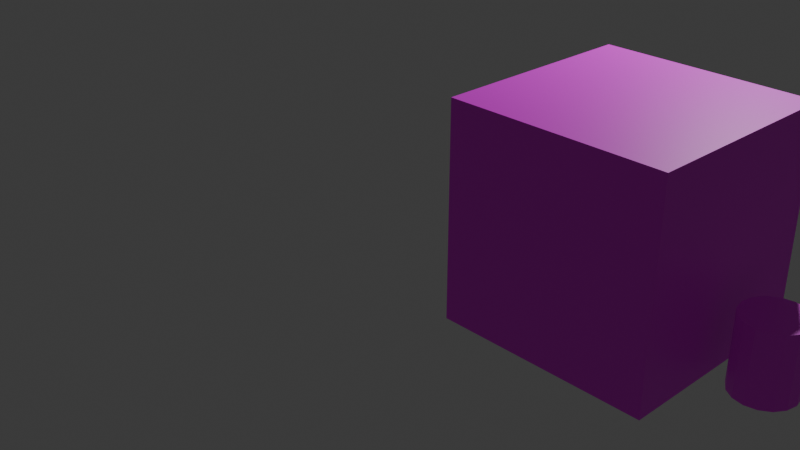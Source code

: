 # Source: uvsection.blend  (saved by Blender 4.2.66; exported with 4.5.12 LTS)
import bpy
from mathutils import Matrix  # noqa: F401  (used for matrix-valued properties, if any)

bpy.ops.wm.read_factory_settings(use_empty=True)
scene = bpy.context.scene
scene.name = 'Scene'

# ---- collections
col_collection = bpy.data.collections.new('Collection'); scene.collection.children.link(col_collection)

# ---- images (referenced by path relative to the original .blend; pixels are not part of the script)
import os
ASSET_DIR = os.environ.get("B2B_ASSET_DIR", "")  # directory of the original .blend (textures are referenced by path, not embedded)
HERE = os.path.dirname(os.path.abspath(__file__))  # packed textures are extracted next to this script under _unpacked/

def load_image(name, relpath, width, height, colorspace="sRGB"):
    """Load a texture the original file referenced (path relative to the .blend, or extracted next to this script)."""
    p = next((c for c in (os.path.join(HERE, relpath), os.path.join(ASSET_DIR, relpath)) if relpath and os.path.exists(c)), "")
    if p:
        img = bpy.data.images.load(p, check_existing=True)
        img.name = name
    else:  # same state as the original file: an image datablock whose file is absent (Cycles renders it pink)
        img = bpy.data.images.new(name, width, height)
        img.source = "FILE"
        img.filepath = "//" + (relpath or name)
    img.colorspace_settings.name = colorspace
    return img
img_buildingsderelict0132_600_jpg = load_image('BuildingsDerelict0132_600.jpg', 'BuildingsDerelict0132_600.jpg', 1024, 1024, 'sRGB')

# ---- materials (node trees are filled in below, after node groups)
mat_material = bpy.data.materials.new('Material')
mat_material.alpha_threshold = 0.0
mat_material.use_transparent_shadow = False
mat_material.roughness = 0.5
mat_material.line_color = (0.0, 0.0, 0.0, 1.0)
mat_material_001 = bpy.data.materials.new('Material.001')

# ---- material node trees
mat_material.use_nodes = True; mat_material.node_tree.nodes.clear()
_N = mat_material.node_tree.nodes; _L = mat_material.node_tree.links
n0 = _N.new('ShaderNodeOutputMaterial'); n0.name = 'Material Output'; n0.location = (300, 300)
n1 = _N.new('ShaderNodeBsdfPrincipled'); n1.name = 'Principled BSDF'; n1.location = (10, 300)
n1.inputs[3].default_value = 1.45
n2 = _N.new('ShaderNodeTexImage'); n2.name = 'Image Texture'; n2.location = (-412, 288)
n2.image = img_buildingsderelict0132_600_jpg
_L.new(n1.outputs[0], n0.inputs[0])
_L.new(n2.outputs[0], n1.inputs[0])
n0.is_active_output = True
mat_material_001.use_nodes = True; mat_material_001.node_tree.nodes.clear()
_N = mat_material_001.node_tree.nodes; _L = mat_material_001.node_tree.links
n0 = _N.new('ShaderNodeBsdfPrincipled'); n0.name = 'Principled BSDF'; n0.location = (10, 300)
n1 = _N.new('ShaderNodeOutputMaterial'); n1.name = 'Material Output'; n1.location = (300, 300)
n2 = _N.new('ShaderNodeTexImage'); n2.name = 'Image Texture'; n2.location = (-270, 260)
n3 = _N.new('ShaderNodeMapping'); n3.name = 'Mapping'; n3.location = (-450, 260)
n4 = _N.new('ShaderNodeTexCoord'); n4.name = 'Texture Coordinate'; n4.location = (-630, 260)
_L.new(n0.outputs[0], n1.inputs[0])
_L.new(n2.outputs[0], n0.inputs[0])
_L.new(n3.outputs[0], n2.inputs[0])
_L.new(n4.outputs[2], n3.inputs[0])
n1.is_active_output = True

# ---- world
world_world = bpy.data.worlds.new('World'); scene.world = world_world
world_world.use_nodes = True; world_world.node_tree.nodes.clear()
_N = world_world.node_tree.nodes; _L = world_world.node_tree.links
n0 = _N.new('ShaderNodeOutputWorld'); n0.name = 'World Output'; n0.location = (300, 300)
n1 = _N.new('ShaderNodeBackground'); n1.name = 'Background'; n1.location = (10, 300)
n1.inputs[0].default_value = (0.05088, 0.05088, 0.05088, 1.0)
_L.new(n1.outputs[0], n0.inputs[0])
n0.is_active_output = True
world_world.color = (0.05088, 0.05088, 0.05088)
world_world.sun_shadow_jitter_overblur = 0.0

# ---- cameras
cam_camera = bpy.data.cameras.new('Camera')
cam_camera.clip_end = 100.0
cam_camera.ortho_scale = 7.314

# ---- lights
light_light = bpy.data.lights.new('Light', 'POINT')
light_light.energy = 1000.0
light_light.shadow_soft_size = 0.1

# ---- meshes
me_cube = bpy.data.meshes.new('Cube')
me_cube.from_pydata([(1.0, 1.0, 1.0), (1.0, 1.0, -1.0), (1.0, -1.0, 1.0), (1.0, -1.0, -1.0), (-1.0, 1.0, 1.0), (-1.0, 1.0, -1.0), (-1.0, -1.0, 1.0), (-1.0, -1.0, -1.0)], [], [(0, 4, 6, 2), (3, 2, 6, 7), (7, 6, 4, 5), (5, 1, 3, 7), (1, 0, 2, 3), (5, 4, 0, 1)])
_uv = me_cube.uv_layers.new(name='UVMap')
_uv.uv.foreach_set('vector', [0.7212, 0.6486, 0.8222, 0.6486, 0.8222, 0.8148, 0.7212, 0.8148, 0.6201, 0.004022, 0.6201, 0.4693, 0.9364, 0.4693, 0.9364, 0.004022, 0.6422, 0.007378, 0.6422, 0.426, 0.3469, 0.426, 0.3469, 0.007378, 0.125, 0.5, 0.375, 0.5, 0.375, 0.75, 0.125, 0.75, 0.6255, 0.5146, 0.6255, 0.8887, 0.3745, 0.8887, 0.3745, 0.5146, 0.3753, 0.004591, 0.3753, 0.4954, 0.05511, 0.4954, 0.05511, 0.004591])
me_cube.materials.append(mat_material)
me_cube.use_mirror_vertex_groups = False
me_cube.update()
me_cylinder = bpy.data.meshes.new('Cylinder')
me_cylinder.from_pydata([(0.0, 0.2866, -0.3346), (0.0, 0.2866, 0.3346), (0.1097, 0.2648, -0.3346), (0.1097, 0.2648, 0.3346), (0.2027, 0.2027, -0.3346), (0.2027, 0.2027, 0.3346), (0.2648, 0.1097, -0.3346), (0.2648, 0.1097, 0.3346), (0.2866, 0.0, -0.3346), (0.2866, 0.0, 0.3346), (0.2648, -0.1097, -0.3346), (0.2648, -0.1097, 0.3346), (0.2027, -0.2027, -0.3346), (0.2027, -0.2027, 0.3346), (0.1097, -0.2648, -0.3346), (0.1097, -0.2648, 0.3346), (0.0, -0.2866, -0.3346), (0.0, -0.2866, 0.3346), (-0.1097, -0.2648, -0.3346), (-0.1097, -0.2648, 0.3346), (-0.2027, -0.2027, -0.3346), (-0.2027, -0.2027, 0.3346), (-0.2648, -0.1097, -0.3346), (-0.2648, -0.1097, 0.3346), (-0.2866, 0.0, -0.3346), (-0.2866, 0.0, 0.3346), (-0.2648, 0.1097, -0.3346), (-0.2648, 0.1097, 0.3346), (-0.2027, 0.2027, -0.3346), (-0.2027, 0.2027, 0.3346), (-0.1097, 0.2648, -0.3346), (-0.1097, 0.2648, 0.3346)], [], [(0, 1, 3, 2), (2, 3, 5, 4), (4, 5, 7, 6), (6, 7, 9, 8), (8, 9, 11, 10), (10, 11, 13, 12), (12, 13, 15, 14), (14, 15, 17, 16), (16, 17, 19, 18), (18, 19, 21, 20), (20, 21, 23, 22), (22, 23, 25, 24), (24, 25, 27, 26), (26, 27, 29, 28), (3, 1, 31, 29, 27, 25, 23, 21, 19, 17, 15, 13, 11, 9, 7, 5), (28, 29, 31, 30), (30, 31, 1, 0), (0, 2, 4, 6, 8, 10, 12, 14, 16, 18, 20, 22, 24, 26, 28, 30)])
_uv = me_cylinder.uv_layers.new(name='UVMap')
_uv.uv.foreach_set('vector', [0.06645, 0.0003253, 0.06645, 0.396, 0.0003253, 0.396, 0.0003253, 0.0003253, 0.6006, 0.0003253, 0.6006, 0.396, 0.5345, 0.396, 0.5345, 0.0003253, 0.2, 0.3967, 0.2, 0.7923, 0.1339, 0.7923, 0.1339, 0.3967, 0.3335, 0.0003253, 0.3335, 0.396, 0.2674, 0.396, 0.2674, 0.0003253, 0.4003, 0.0003253, 0.4003, 0.396, 0.3342, 0.396, 0.3342, 0.0003253, 0.1332, 0.3967, 0.1332, 0.7923, 0.0671, 0.7923, 0.0671, 0.3967, 0.2668, 0.3967, 0.2668, 0.7923, 0.2006, 0.7923, 0.2006, 0.3967, 0.4671, 0.0003253, 0.4671, 0.396, 0.401, 0.396, 0.401, 0.0003253, 0.5339, 0.0003253, 0.5339, 0.396, 0.4677, 0.396, 0.4677, 0.0003253, 0.3335, 0.3967, 0.3335, 0.7923, 0.2674, 0.7923, 0.2674, 0.3967, 0.6674, 0.0003253, 0.6674, 0.396, 0.6013, 0.396, 0.6013, 0.0003253, 0.1332, 0.0003253, 0.1332, 0.396, 0.0671, 0.396, 0.0671, 0.0003253, 0.2, 0.0003253, 0.2, 0.396, 0.1339, 0.396, 0.1339, 0.0003253, 0.7342, 0.0003253, 0.7342, 0.396, 0.6681, 0.396, 0.6681, 0.0003253, 0.6413, 0.657, 0.5945, 0.7038, 0.5335, 0.7291, 0.4673, 0.7291, 0.4062, 0.7038, 0.3595, 0.657, 0.3342, 0.5959, 0.3342, 0.5298, 0.3595, 0.4687, 0.4062, 0.422, 0.4673, 0.3967, 0.5335, 0.3967, 0.5945, 0.422, 0.6413, 0.4687, 0.6666, 0.5298, 0.6666, 0.5959, 0.06645, 0.3967, 0.06645, 0.7923, 0.0003253, 0.7923, 0.0003253, 0.3967, 0.2668, 0.0003253, 0.2668, 0.396, 0.2006, 0.396, 0.2006, 0.0003253, 0.6926, 0.4687, 0.7393, 0.422, 0.8004, 0.3967, 0.8665, 0.3967, 0.9276, 0.422, 0.9744, 0.4687, 0.9997, 0.5298, 0.9997, 0.5959, 0.9744, 0.657, 0.9276, 0.7038, 0.8665, 0.7291, 0.8004, 0.7291, 0.7393, 0.7038, 0.6926, 0.657, 0.6673, 0.5959, 0.6673, 0.5298])
me_cylinder.materials.append(mat_material_001)
me_cylinder.update()

# ---- objects
ob_cube = bpy.data.objects.new('Cube', me_cube)
ob_light = bpy.data.objects.new('Light', light_light)
ob_camera = bpy.data.objects.new('Camera', cam_camera)
ob_cylinder = bpy.data.objects.new('Cylinder', me_cylinder)

# ---- transforms, parenting, visibility, modifiers, constraints
ob_cube.location = (2.686, -0.03181, 1.0)
ob_cube.rotation_euler = (0.0, -0.0, 1.571)
ob_cube.lock_rotations_4d = False
ob_cube.empty_display_type = 'ARROWS'
ob_cube.lineart.crease_threshold = 0.0
ob_light.location = (1.68, 4.044, 5.904)
ob_light.rotation_euler = (0.6503, 0.05522, 3.437)
ob_light.lock_rotations_4d = False
ob_light.empty_display_type = 'ARROWS'
ob_light.color = (0.0, 0.0, 0.0, 0.0)
ob_light.lineart.crease_threshold = 0.0
ob_camera.location = (7.359, -6.926, 4.958)
ob_camera.rotation_euler = (1.109, 0.0, 0.8149)
ob_camera.lock_rotations_4d = False
ob_camera.empty_display_type = 'ARROWS'
ob_camera.color = (0.0, 0.0, 0.0, 0.0)
ob_camera.display_type = 'WIRE'
ob_camera.lineart.crease_threshold = 0.0
ob_cylinder.location = (4.116, -0.03181, 0.3462)
ob_cylinder.rotation_euler = (0.0, -0.0, 1.571)

# ---- collection membership
col_collection.objects.link(ob_cube)
col_collection.objects.link(ob_light)
col_collection.objects.link(ob_camera)
col_collection.objects.link(ob_cylinder)

# ---- scene / render settings (as saved in the file)
scene.camera = ob_camera
scene.frame_start = 1; scene.frame_end = 250; scene.frame_set(2)
scene.render.engine = 'BLENDER_EEVEE_NEXT'
bpy.context.view_layer.update()
